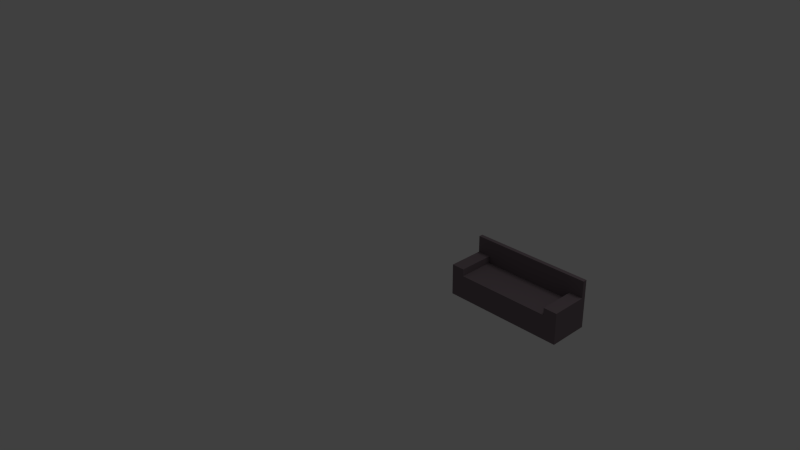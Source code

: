 # Source: Sillon.blend  (saved by Blender 2.64.0; exported with 4.5.12 LTS)
import bpy
from mathutils import Matrix  # noqa: F401  (used for matrix-valued properties, if any)

bpy.ops.wm.read_factory_settings(use_empty=True)
scene = bpy.context.scene
scene.name = 'Scene'

# ---- collections
col_collection_1 = bpy.data.collections.new('Collection 1'); scene.collection.children.link(col_collection_1)

# ---- materials (node trees are filled in below, after node groups)
mat_color_l25 = bpy.data.materials.new('Color_L25')
mat_color_l25.alpha_threshold = 0.0
mat_color_l25.use_transparent_shadow = False
mat_color_l25.diffuse_color = (0.2, 0.1569, 0.1765, 1.0)
mat_color_l25.specular_color = (0.33, 0.33, 0.33)
mat_color_l25.roughness = 0.5
mat_color_l25.line_color = (0.0, 0.0, 0.0, 1.0)

# ---- material node trees

# ---- world
world_world = bpy.data.worlds.new('World'); scene.world = world_world
world_world.color = (0.05088, 0.05088, 0.05088)
world_world.use_sun_shadow = False
world_world.sun_shadow_jitter_overblur = 0.0
world_world.cycles.sampling_method = 'MANUAL'
world_world.cycles.sample_map_resolution = 256

# ---- cameras
cam_camera = bpy.data.cameras.new('Camera')
cam_camera.clip_end = 100.0
cam_camera.lens = 35.0
cam_camera.sensor_width = 32.0
cam_camera.sensor_height = 18.0
cam_camera.ortho_scale = 7.314
cam_camera.dof.focus_distance = 0.0
cam_camera.dof.aperture_fstop = 128.0

# ---- lights
light_lamp = bpy.data.lights.new('Lamp', 'POINT')
light_lamp.transmission_factor = 0.0
light_lamp.cutoff_distance = 30.0
light_lamp.energy = 100.0
light_lamp.shadow_buffer_clip_start = 1.001
light_lamp.shadow_soft_size = 1.0
light_lamp.shadow_maximum_resolution = 0.006
light_lamp.use_absolute_resolution = True
light_lamp.cycles.use_multiple_importance_sampling = False

# ---- meshes
me_mesh1_model_001 = bpy.data.meshes.new('Mesh1 Model.001')
me_mesh1_model_001.from_pydata([(1.383, 0.0, -0.5133), (2.883, 0.0, -0.5133), (2.883, 0.0, -0.0133), (1.383, 0.0, -0.0133), (1.383, 0.6, -0.5133), (2.883, 0.6, -0.5133), (1.383, 0.39, -0.0133), (1.383, 0.39, -0.4633), (1.383, 0.6, -0.4633), (2.883, 0.39, -0.0133), (2.714, 0.39, -0.0133), (2.714, 0.3, -0.0133), (1.547, 0.3, -0.0133), (1.547, 0.39, -0.0133), (2.883, 0.6, -0.4633), (2.883, 0.39, -0.4633), (1.547, 0.39, -0.4633), (1.547, 0.3, -0.4633), (2.714, 0.3, -0.4633), (2.714, 0.39, -0.4633)], [], [(0, 1, 2, 3), (0, 4, 5, 1), (5, 4, 8, 14), (6, 13, 16, 7), (12, 17, 16, 13), (18, 17, 12, 11), (18, 11, 10, 19), (15, 19, 10, 9), (14, 8, 7), (15, 14, 7), (15, 7, 16), (19, 16, 17), (15, 16, 19), (18, 19, 17), (9, 2, 1), (15, 9, 1), (14, 15, 1), (5, 14, 1), (13, 6, 3), (12, 13, 3), (9, 10, 11), (2, 9, 11), (11, 12, 3), (2, 11, 3), (0, 3, 6), (0, 6, 7), (0, 7, 8), (0, 8, 4)])
_uv = me_mesh1_model_001.uv_layers.new(name='UVMap')
_uv.uv.foreach_set('vector', [-54.43, 20.21, -113.5, 20.21, -113.5, 0.5237, -54.43, 0.5237, -54.43, 0.0, -54.43, 23.62, -113.5, 23.62, -113.5, 0.0, 113.5, 20.21, 54.43, 20.21, 54.43, 18.24, 113.5, 18.24, 54.43, 0.5237, 60.92, 0.5237, 60.92, 18.24, 54.43, 18.24, 0.5237, 11.81, 18.24, 11.81, 18.24, 15.35, 0.5237, 15.35, 106.8, 18.24, 60.92, 18.24, 60.92, 0.5237, 106.8, 0.5237, -18.24, 11.81, -0.5237, 11.81, -0.5237, 15.35, -18.24, 15.35, 113.5, 18.24, 106.8, 18.24, 106.8, 0.5237, 113.5, 0.5237, 113.5, 23.62, 54.43, 23.62, 54.43, 15.35, 113.5, 15.35, 113.5, 23.62, 54.43, 15.35, 113.5, 15.35, 54.43, 15.35, 60.92, 15.35, 106.8, 15.35, 60.92, 15.35, 60.92, 11.81, 113.5, 15.35, 60.92, 15.35, 106.8, 15.35, 106.8, 11.81, 106.8, 15.35, 60.92, 11.81, 0.5237, 15.35, 0.5237, 0.0, 20.21, 0.0, 18.24, 15.35, 0.5237, 15.35, 20.21, 0.0, 18.24, 23.62, 18.24, 15.35, 20.21, 0.0, 20.21, 23.62, 18.24, 23.62, 20.21, 0.0, 60.92, 15.35, 54.43, 15.35, 54.43, 0.0, 60.92, 11.81, 60.92, 15.35, 54.43, 0.0, 113.5, 15.35, 106.8, 15.35, 106.8, 11.81, 113.5, 0.0, 113.5, 15.35, 106.8, 11.81, 106.8, 11.81, 60.92, 11.81, 54.43, 0.0, 113.5, 0.0, 106.8, 11.81, 54.43, 0.0, -20.21, 0.0, -0.5237, 0.0, -0.5237, 15.35, -20.21, 0.0, -0.5237, 15.35, -18.24, 15.35, -20.21, 0.0, -18.24, 15.35, -18.24, 23.62, -20.21, 0.0, -18.24, 23.62, -20.21, 23.62])
me_mesh1_model_001.materials.append(mat_color_l25)
me_mesh1_model_001.use_remesh_preserve_volume = False
me_mesh1_model_001.use_remesh_preserve_attributes = False
me_mesh1_model_001.use_mirror_vertex_groups = False
me_mesh1_model_001.update()

# ---- objects
ob_mesh1_model_001 = bpy.data.objects.new('Mesh1 Model.001', me_mesh1_model_001)
ob_lamp = bpy.data.objects.new('Lamp', light_lamp)
ob_camera = bpy.data.objects.new('Camera', cam_camera)

# ---- transforms, parenting, visibility, modifiers, constraints
ob_mesh1_model_001.location = (0.0, 0.0, 0.0)
ob_mesh1_model_001.rotation_euler = (1.571, -0.0, 0.0)
ob_mesh1_model_001.lineart.crease_threshold = 0.0
ob_lamp.location = (4.076, 1.005, 5.904)
ob_lamp.rotation_euler = (0.6503, 0.05522, 1.866)
ob_lamp.lock_rotations_4d = False
ob_lamp.empty_display_type = 'ARROWS'
ob_lamp.color = (0.0, 0.0, 0.0, 0.0)
ob_lamp.lineart.crease_threshold = 0.0
ob_camera.location = (7.481, -6.508, 5.344)
ob_camera.rotation_euler = (1.109, 0.01082, 0.8149)
ob_camera.lock_rotations_4d = False
ob_camera.empty_display_type = 'ARROWS'
ob_camera.color = (0.0, 0.0, 0.0, 0.0)
ob_camera.display_type = 'WIRE'
ob_camera.lineart.crease_threshold = 0.0

# ---- collection membership
col_collection_1.objects.link(ob_mesh1_model_001)
col_collection_1.objects.link(ob_lamp)
col_collection_1.objects.link(ob_camera)

# ---- scene / render settings (as saved in the file)
scene.camera = ob_camera
scene.frame_start = 1; scene.frame_end = 250; scene.frame_set(1)
scene.render.engine = 'BLENDER_EEVEE_NEXT'
scene.render.image_settings.color_mode = 'RGB'
scene.render.image_settings.compression = 90
scene.render.resolution_percentage = 50
scene.render.dither_intensity = 0.0
scene.render.bake_margin = 2
scene.render.bake_bias = 0.0
scene.cycles.use_denoising = False
scene.cycles.samples = 10
scene.cycles.sampling_pattern = 'TABULATED_SOBOL'
scene.cycles.light_sampling_threshold = 0.0
scene.cycles.use_adaptive_sampling = False
scene.cycles.use_light_tree = False
scene.cycles.blur_glossy = 0.0
scene.cycles.volume_bounces = 1
scene.cycles.pixel_filter_type = 'GAUSSIAN'
scene.cycles.sample_clamp_indirect = 0.0
scene.view_settings.view_transform = 'Standard'
bpy.context.view_layer.update()
